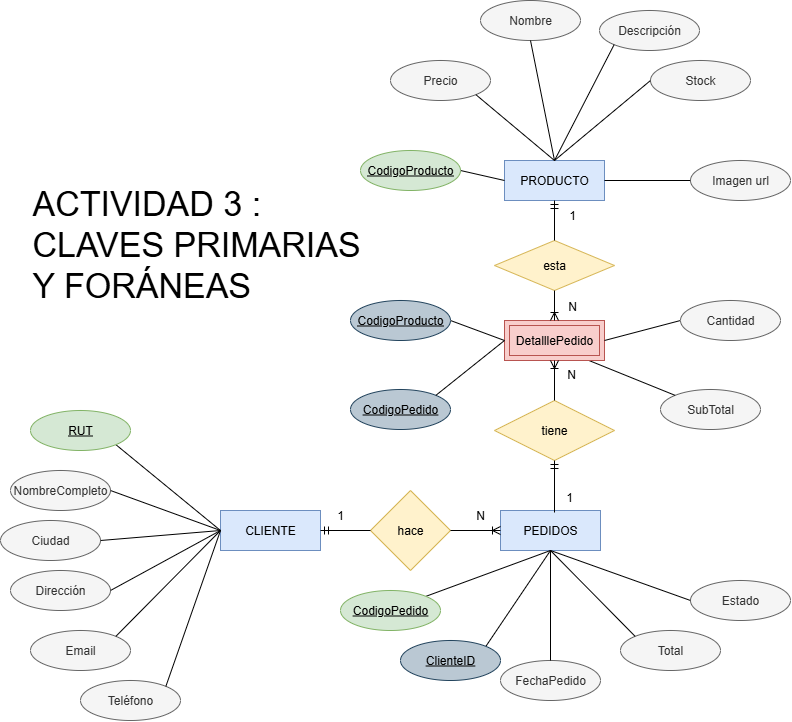

The diagram above was exported from draw.io. Its source (the exported page's mxGraphModel, read from the mxfile embedded in the PNG):
<mxGraphModel dx="1513" dy="1553" grid="1" gridSize="10" guides="1" tooltips="1" connect="1" arrows="1" fold="1" page="1" pageScale="1" pageWidth="827" pageHeight="1169" math="0" shadow="0">
  <root>
    <mxCell id="0" />
    <mxCell id="1" parent="0" />
    <mxCell id="c4XXHtlpk4r5zuxXObHy-1" value="PEDIDOS" style="whiteSpace=wrap;html=1;align=center;fillColor=#dae8fc;strokeColor=#6c8ebf;" parent="1" vertex="1">
      <mxGeometry x="10" y="30" width="100" height="40" as="geometry" />
    </mxCell>
    <mxCell id="ADUjLarmzQ8nFzzT240g-1" value="CLIENTE" style="whiteSpace=wrap;html=1;align=center;fillColor=#dae8fc;strokeColor=#6c8ebf;" parent="1" vertex="1">
      <mxGeometry x="-270" y="30" width="100" height="40" as="geometry" />
    </mxCell>
    <mxCell id="ADUjLarmzQ8nFzzT240g-2" value="PRODUCTO" style="whiteSpace=wrap;html=1;align=center;fillColor=#dae8fc;strokeColor=#6c8ebf;" parent="1" vertex="1">
      <mxGeometry x="14" y="-320" width="100" height="40" as="geometry" />
    </mxCell>
    <mxCell id="ADUjLarmzQ8nFzzT240g-3" value="NombreCompleto" style="ellipse;whiteSpace=wrap;html=1;align=center;fillColor=#f5f5f5;fontColor=#333333;strokeColor=#666666;" parent="1" vertex="1">
      <mxGeometry x="-480" y="-10" width="100" height="40" as="geometry" />
    </mxCell>
    <mxCell id="ADUjLarmzQ8nFzzT240g-5" value="Dirección" style="ellipse;whiteSpace=wrap;html=1;align=center;fillColor=#f5f5f5;fontColor=#333333;strokeColor=#666666;" parent="1" vertex="1">
      <mxGeometry x="-480" y="90" width="100" height="40" as="geometry" />
    </mxCell>
    <mxCell id="ADUjLarmzQ8nFzzT240g-6" value="Email" style="ellipse;whiteSpace=wrap;html=1;align=center;fillColor=#f5f5f5;fontColor=#333333;strokeColor=#666666;" parent="1" vertex="1">
      <mxGeometry x="-460" y="150" width="100" height="40" as="geometry" />
    </mxCell>
    <mxCell id="CBhkROkPV4qKgHIRVV8A-1" value="" style="endArrow=none;html=1;rounded=0;entryX=1;entryY=0.5;entryDx=0;entryDy=0;exitX=0;exitY=0.5;exitDx=0;exitDy=0;" parent="1" source="ADUjLarmzQ8nFzzT240g-1" target="ADUjLarmzQ8nFzzT240g-3" edge="1">
      <mxGeometry width="50" height="50" relative="1" as="geometry">
        <mxPoint x="-350" y="150" as="sourcePoint" />
        <mxPoint x="-300" y="100" as="targetPoint" />
      </mxGeometry>
    </mxCell>
    <mxCell id="CBhkROkPV4qKgHIRVV8A-2" value="" style="endArrow=none;html=1;rounded=0;entryX=0;entryY=0.5;entryDx=0;entryDy=0;exitX=1;exitY=0.5;exitDx=0;exitDy=0;" parent="1" source="ADUjLarmzQ8nFzzT240g-5" target="ADUjLarmzQ8nFzzT240g-1" edge="1">
      <mxGeometry width="50" height="50" relative="1" as="geometry">
        <mxPoint x="-350" y="150" as="sourcePoint" />
        <mxPoint x="-300" y="100" as="targetPoint" />
      </mxGeometry>
    </mxCell>
    <mxCell id="SRnqO5vkxg8RA55__LMl-3" value="Nombre" style="ellipse;whiteSpace=wrap;html=1;align=center;fillColor=#f5f5f5;fontColor=#333333;strokeColor=#666666;" parent="1" vertex="1">
      <mxGeometry x="-10" y="-480" width="100" height="40" as="geometry" />
    </mxCell>
    <mxCell id="CBhkROkPV4qKgHIRVV8A-4" value="" style="endArrow=none;html=1;rounded=0;entryX=0;entryY=0.5;entryDx=0;entryDy=0;exitX=1;exitY=0;exitDx=0;exitDy=0;" parent="1" source="ADUjLarmzQ8nFzzT240g-6" target="ADUjLarmzQ8nFzzT240g-1" edge="1">
      <mxGeometry width="50" height="50" relative="1" as="geometry">
        <mxPoint x="-350" y="150" as="sourcePoint" />
        <mxPoint x="-300" y="100" as="targetPoint" />
      </mxGeometry>
    </mxCell>
    <mxCell id="CBhkROkPV4qKgHIRVV8A-5" value="" style="endArrow=none;html=1;rounded=0;entryX=1;entryY=1;entryDx=0;entryDy=0;" parent="1" edge="1" target="eHcIF64HZ5SS1360h4MP-8">
      <mxGeometry width="50" height="50" relative="1" as="geometry">
        <mxPoint x="-270" y="50" as="sourcePoint" />
        <mxPoint x="-378.20000000000005" y="-33.16000000000008" as="targetPoint" />
      </mxGeometry>
    </mxCell>
    <mxCell id="SRnqO5vkxg8RA55__LMl-4" value="Precio" style="ellipse;whiteSpace=wrap;html=1;align=center;fillColor=#f5f5f5;fontColor=#333333;strokeColor=#666666;" parent="1" vertex="1">
      <mxGeometry x="-100" y="-420" width="100" height="40" as="geometry" />
    </mxCell>
    <mxCell id="SRnqO5vkxg8RA55__LMl-5" value="Descripción" style="ellipse;whiteSpace=wrap;html=1;align=center;fillColor=#f5f5f5;fontColor=#333333;strokeColor=#666666;" parent="1" vertex="1">
      <mxGeometry x="109" y="-470" width="100" height="40" as="geometry" />
    </mxCell>
    <mxCell id="SRnqO5vkxg8RA55__LMl-6" value="Imagen url" style="ellipse;whiteSpace=wrap;html=1;align=center;fillColor=#f5f5f5;fontColor=#333333;strokeColor=#666666;" parent="1" vertex="1">
      <mxGeometry x="200" y="-320" width="100" height="40" as="geometry" />
    </mxCell>
    <mxCell id="SRnqO5vkxg8RA55__LMl-7" value="Stock" style="ellipse;whiteSpace=wrap;html=1;align=center;fillColor=#f5f5f5;fontColor=#333333;strokeColor=#666666;" parent="1" vertex="1">
      <mxGeometry x="160" y="-420" width="100" height="40" as="geometry" />
    </mxCell>
    <mxCell id="SRnqO5vkxg8RA55__LMl-10" value="Teléfono" style="ellipse;whiteSpace=wrap;html=1;align=center;fillColor=#f5f5f5;fontColor=#333333;strokeColor=#666666;" parent="1" vertex="1">
      <mxGeometry x="-410" y="200" width="100" height="40" as="geometry" />
    </mxCell>
    <mxCell id="CBhkROkPV4qKgHIRVV8A-6" value="hace" style="rhombus;whiteSpace=wrap;html=1;fillColor=#fff2cc;strokeColor=#d6b656;" parent="1" vertex="1">
      <mxGeometry x="-120" y="10" width="80" height="80" as="geometry" />
    </mxCell>
    <mxCell id="SRnqO5vkxg8RA55__LMl-13" value="" style="endArrow=none;html=1;rounded=0;entryX=0;entryY=0.5;entryDx=0;entryDy=0;exitX=1;exitY=0;exitDx=0;exitDy=0;" parent="1" source="SRnqO5vkxg8RA55__LMl-10" target="ADUjLarmzQ8nFzzT240g-1" edge="1">
      <mxGeometry width="50" height="50" relative="1" as="geometry">
        <mxPoint x="-350" y="260" as="sourcePoint" />
        <mxPoint x="-250" y="90" as="targetPoint" />
      </mxGeometry>
    </mxCell>
    <mxCell id="CBhkROkPV4qKgHIRVV8A-10" value="FechaPedido" style="ellipse;whiteSpace=wrap;html=1;align=center;fillColor=#f5f5f5;fontColor=#333333;strokeColor=#666666;" parent="1" vertex="1">
      <mxGeometry x="10" y="180" width="100" height="40" as="geometry" />
    </mxCell>
    <mxCell id="SRnqO5vkxg8RA55__LMl-15" value="" style="endArrow=none;html=1;rounded=0;entryX=0.5;entryY=0;entryDx=0;entryDy=0;exitX=0.5;exitY=1;exitDx=0;exitDy=0;" parent="1" source="SRnqO5vkxg8RA55__LMl-3" target="ADUjLarmzQ8nFzzT240g-2" edge="1">
      <mxGeometry width="50" height="50" relative="1" as="geometry">
        <mxPoint x="640" y="185" as="sourcePoint" />
        <mxPoint x="690" y="135" as="targetPoint" />
      </mxGeometry>
    </mxCell>
    <mxCell id="SRnqO5vkxg8RA55__LMl-16" value="" style="endArrow=none;html=1;rounded=0;exitX=0;exitY=0.5;exitDx=0;exitDy=0;entryX=1;entryY=0.5;entryDx=0;entryDy=0;" parent="1" source="ADUjLarmzQ8nFzzT240g-2" edge="1" target="eHcIF64HZ5SS1360h4MP-7">
      <mxGeometry width="50" height="50" relative="1" as="geometry">
        <mxPoint x="360" y="-330" as="sourcePoint" />
        <mxPoint x="360" y="-200" as="targetPoint" />
      </mxGeometry>
    </mxCell>
    <mxCell id="SRnqO5vkxg8RA55__LMl-17" value="" style="endArrow=none;html=1;rounded=0;entryX=0.5;entryY=0;entryDx=0;entryDy=0;exitX=0;exitY=1;exitDx=0;exitDy=0;" parent="1" source="SRnqO5vkxg8RA55__LMl-5" target="ADUjLarmzQ8nFzzT240g-2" edge="1">
      <mxGeometry width="50" height="50" relative="1" as="geometry">
        <mxPoint x="640" y="185" as="sourcePoint" />
        <mxPoint x="690" y="135" as="targetPoint" />
      </mxGeometry>
    </mxCell>
    <mxCell id="SRnqO5vkxg8RA55__LMl-18" value="" style="endArrow=none;html=1;rounded=0;entryX=1;entryY=0.5;entryDx=0;entryDy=0;exitX=0;exitY=0.5;exitDx=0;exitDy=0;" parent="1" source="SRnqO5vkxg8RA55__LMl-6" target="ADUjLarmzQ8nFzzT240g-2" edge="1">
      <mxGeometry width="50" height="50" relative="1" as="geometry">
        <mxPoint x="640" y="185" as="sourcePoint" />
        <mxPoint x="690" y="135" as="targetPoint" />
      </mxGeometry>
    </mxCell>
    <mxCell id="SRnqO5vkxg8RA55__LMl-19" value="" style="endArrow=none;html=1;rounded=0;entryX=0.5;entryY=0;entryDx=0;entryDy=0;exitX=0;exitY=0.5;exitDx=0;exitDy=0;" parent="1" source="SRnqO5vkxg8RA55__LMl-7" target="ADUjLarmzQ8nFzzT240g-2" edge="1">
      <mxGeometry width="50" height="50" relative="1" as="geometry">
        <mxPoint x="640" y="185" as="sourcePoint" />
        <mxPoint x="690" y="135" as="targetPoint" />
      </mxGeometry>
    </mxCell>
    <mxCell id="CBhkROkPV4qKgHIRVV8A-11" value="" style="endArrow=none;html=1;rounded=0;entryX=0.5;entryY=1;entryDx=0;entryDy=0;exitX=0.5;exitY=0;exitDx=0;exitDy=0;" parent="1" source="CBhkROkPV4qKgHIRVV8A-10" target="c4XXHtlpk4r5zuxXObHy-1" edge="1">
      <mxGeometry width="50" height="50" relative="1" as="geometry">
        <mxPoint x="70" y="147" as="sourcePoint" />
        <mxPoint x="150" y="240" as="targetPoint" />
      </mxGeometry>
    </mxCell>
    <mxCell id="CBhkROkPV4qKgHIRVV8A-13" value="" style="endArrow=none;html=1;rounded=0;entryX=0.5;entryY=1;entryDx=0;entryDy=0;exitX=1;exitY=0;exitDx=0;exitDy=0;" parent="1" source="eHcIF64HZ5SS1360h4MP-10" target="c4XXHtlpk4r5zuxXObHy-1" edge="1">
      <mxGeometry width="50" height="50" relative="1" as="geometry">
        <mxPoint x="70" y="40" as="sourcePoint" />
        <mxPoint x="-24.854479396171882" y="125.77443213654533" as="targetPoint" />
      </mxGeometry>
    </mxCell>
    <mxCell id="CBhkROkPV4qKgHIRVV8A-16" value="SubTotal" style="ellipse;whiteSpace=wrap;html=1;align=center;fillColor=#f5f5f5;fontColor=#333333;strokeColor=#666666;" parent="1" vertex="1">
      <mxGeometry x="170" y="-91" width="100" height="40" as="geometry" />
    </mxCell>
    <mxCell id="CBhkROkPV4qKgHIRVV8A-17" value="" style="endArrow=none;html=1;rounded=0;entryX=0;entryY=0;entryDx=0;entryDy=0;exitX=0.75;exitY=0;exitDx=0;exitDy=0;" parent="1" source="eHcIF64HZ5SS1360h4MP-30" target="CBhkROkPV4qKgHIRVV8A-16" edge="1">
      <mxGeometry width="50" height="50" relative="1" as="geometry">
        <mxPoint x="114" y="-120" as="sourcePoint" />
        <mxPoint x="174" y="-34" as="targetPoint" />
      </mxGeometry>
    </mxCell>
    <mxCell id="CBhkROkPV4qKgHIRVV8A-25" value="Ciudad" style="ellipse;whiteSpace=wrap;html=1;align=center;fillColor=#f5f5f5;fontColor=#333333;strokeColor=#666666;" parent="1" vertex="1">
      <mxGeometry x="-490" y="40" width="100" height="40" as="geometry" />
    </mxCell>
    <mxCell id="CBhkROkPV4qKgHIRVV8A-26" value="" style="endArrow=none;html=1;rounded=0;exitX=1;exitY=0.5;exitDx=0;exitDy=0;" parent="1" source="CBhkROkPV4qKgHIRVV8A-25" edge="1">
      <mxGeometry width="50" height="50" relative="1" as="geometry">
        <mxPoint x="-330" y="130" as="sourcePoint" />
        <mxPoint x="-270" y="50" as="targetPoint" />
      </mxGeometry>
    </mxCell>
    <mxCell id="SRnqO5vkxg8RA55__LMl-21" value="Estado" style="ellipse;whiteSpace=wrap;html=1;align=center;fillColor=#f5f5f5;fontColor=#333333;strokeColor=#666666;" parent="1" vertex="1">
      <mxGeometry x="200" y="100" width="100" height="40" as="geometry" />
    </mxCell>
    <mxCell id="SRnqO5vkxg8RA55__LMl-22" value="" style="endArrow=none;html=1;rounded=0;entryX=0;entryY=0.5;entryDx=0;entryDy=0;" parent="1" target="SRnqO5vkxg8RA55__LMl-21" edge="1">
      <mxGeometry width="50" height="50" relative="1" as="geometry">
        <mxPoint x="60" y="70" as="sourcePoint" />
        <mxPoint x="-20" y="-30" as="targetPoint" />
      </mxGeometry>
    </mxCell>
    <mxCell id="yF-9aH-F2654--7V3YEc-1" value="&lt;font style=&quot;font-size: 34px;&quot;&gt;ACTIVIDAD 3 : CLAVES PRIMARIAS Y FORÁNEAS&lt;/font&gt;" style="text;html=1;align=left;verticalAlign=middle;whiteSpace=wrap;rounded=0;" parent="1" vertex="1">
      <mxGeometry x="-460" y="-250.85" width="343" height="30" as="geometry" />
    </mxCell>
    <mxCell id="eHcIF64HZ5SS1360h4MP-1" value="" style="edgeStyle=entityRelationEdgeStyle;fontSize=12;html=1;endArrow=ERmandOne;rounded=0;entryX=1;entryY=0.5;entryDx=0;entryDy=0;exitX=0;exitY=0.5;exitDx=0;exitDy=0;" edge="1" parent="1" source="CBhkROkPV4qKgHIRVV8A-6" target="ADUjLarmzQ8nFzzT240g-1">
      <mxGeometry width="100" height="100" relative="1" as="geometry">
        <mxPoint x="-100" y="90" as="sourcePoint" />
        <mxPoint y="-10" as="targetPoint" />
      </mxGeometry>
    </mxCell>
    <mxCell id="eHcIF64HZ5SS1360h4MP-2" value="" style="edgeStyle=entityRelationEdgeStyle;fontSize=12;html=1;endArrow=ERoneToMany;rounded=0;entryX=0;entryY=0.5;entryDx=0;entryDy=0;exitX=1;exitY=0.5;exitDx=0;exitDy=0;" edge="1" parent="1" source="CBhkROkPV4qKgHIRVV8A-6" target="c4XXHtlpk4r5zuxXObHy-1">
      <mxGeometry width="100" height="100" relative="1" as="geometry">
        <mxPoint x="-140" y="120" as="sourcePoint" />
        <mxPoint x="-40" y="20" as="targetPoint" />
      </mxGeometry>
    </mxCell>
    <mxCell id="eHcIF64HZ5SS1360h4MP-6" value="" style="endArrow=none;html=1;rounded=0;entryX=1;entryY=0;entryDx=0;entryDy=0;exitX=0.5;exitY=1;exitDx=0;exitDy=0;" edge="1" parent="1" source="c4XXHtlpk4r5zuxXObHy-1" target="eHcIF64HZ5SS1360h4MP-5">
      <mxGeometry width="50" height="50" relative="1" as="geometry">
        <mxPoint x="60" y="70" as="sourcePoint" />
        <mxPoint x="-24.854479396171882" y="125.77443213654533" as="targetPoint" />
      </mxGeometry>
    </mxCell>
    <mxCell id="eHcIF64HZ5SS1360h4MP-5" value="CodigoPedido" style="ellipse;whiteSpace=wrap;html=1;align=center;fontStyle=4;fillColor=#d5e8d4;strokeColor=#82b366;" vertex="1" parent="1">
      <mxGeometry x="-150" y="110" width="100" height="40" as="geometry" />
    </mxCell>
    <mxCell id="eHcIF64HZ5SS1360h4MP-7" value="CodigoProducto" style="ellipse;whiteSpace=wrap;html=1;align=center;fontStyle=4;fillColor=#d5e8d4;strokeColor=#82b366;" vertex="1" parent="1">
      <mxGeometry x="-130" y="-330" width="100" height="40" as="geometry" />
    </mxCell>
    <mxCell id="eHcIF64HZ5SS1360h4MP-8" value="RUT" style="ellipse;whiteSpace=wrap;html=1;align=center;fontStyle=4;fillColor=#d5e8d4;strokeColor=#82b366;" vertex="1" parent="1">
      <mxGeometry x="-460" y="-70" width="100" height="40" as="geometry" />
    </mxCell>
    <mxCell id="eHcIF64HZ5SS1360h4MP-10" value="ClienteID" style="ellipse;whiteSpace=wrap;html=1;align=center;fontStyle=4;fillColor=#bac8d3;strokeColor=#23445d;" vertex="1" parent="1">
      <mxGeometry x="-90" y="160" width="100" height="40" as="geometry" />
    </mxCell>
    <mxCell id="eHcIF64HZ5SS1360h4MP-15" value="1" style="text;html=1;align=center;verticalAlign=middle;whiteSpace=wrap;rounded=0;" vertex="1" parent="1">
      <mxGeometry x="-180" y="20" width="60" height="30" as="geometry" />
    </mxCell>
    <mxCell id="eHcIF64HZ5SS1360h4MP-16" value="N" style="text;html=1;align=center;verticalAlign=middle;whiteSpace=wrap;rounded=0;" vertex="1" parent="1">
      <mxGeometry x="-40" y="20" width="60" height="30" as="geometry" />
    </mxCell>
    <mxCell id="eHcIF64HZ5SS1360h4MP-20" value="1" style="text;html=1;align=center;verticalAlign=middle;whiteSpace=wrap;rounded=0;" vertex="1" parent="1">
      <mxGeometry x="49" y="2" width="60" height="30" as="geometry" />
    </mxCell>
    <mxCell id="eHcIF64HZ5SS1360h4MP-23" value="DetalllePedido" style="shape=ext;margin=3;double=1;whiteSpace=wrap;html=1;align=center;fillColor=#f8cecc;strokeColor=#b85450;" vertex="1" parent="1">
      <mxGeometry x="14" y="-160" width="100" height="40" as="geometry" />
    </mxCell>
    <mxCell id="eHcIF64HZ5SS1360h4MP-24" value="esta" style="shape=rhombus;perimeter=rhombusPerimeter;whiteSpace=wrap;html=1;align=center;fillColor=#fff2cc;strokeColor=#d6b656;" vertex="1" parent="1">
      <mxGeometry x="4" y="-240" width="120" height="50" as="geometry" />
    </mxCell>
    <mxCell id="eHcIF64HZ5SS1360h4MP-25" value="tiene" style="shape=rhombus;perimeter=rhombusPerimeter;whiteSpace=wrap;html=1;align=center;fillColor=#fff2cc;strokeColor=#d6b656;" vertex="1" parent="1">
      <mxGeometry x="4" y="-80" width="120" height="60" as="geometry" />
    </mxCell>
    <mxCell id="eHcIF64HZ5SS1360h4MP-27" value="" style="fontSize=12;html=1;endArrow=ERoneToMany;rounded=0;entryX=0.5;entryY=1;entryDx=0;entryDy=0;exitX=0.5;exitY=0;exitDx=0;exitDy=0;" edge="1" parent="1" source="eHcIF64HZ5SS1360h4MP-25" target="eHcIF64HZ5SS1360h4MP-23">
      <mxGeometry width="100" height="100" relative="1" as="geometry">
        <mxPoint x="-20" y="-130" as="sourcePoint" />
        <mxPoint x="-20" y="-80" as="targetPoint" />
      </mxGeometry>
    </mxCell>
    <mxCell id="eHcIF64HZ5SS1360h4MP-29" value="" style="fontSize=12;html=1;endArrow=ERmandOne;rounded=0;exitX=0.25;exitY=1;exitDx=0;exitDy=0;entryX=0.5;entryY=1;entryDx=0;entryDy=0;" edge="1" parent="1" source="eHcIF64HZ5SS1360h4MP-20" target="eHcIF64HZ5SS1360h4MP-25">
      <mxGeometry width="100" height="100" relative="1" as="geometry">
        <mxPoint x="155" y="30" as="sourcePoint" />
        <mxPoint x="150" y="-20" as="targetPoint" />
      </mxGeometry>
    </mxCell>
    <mxCell id="eHcIF64HZ5SS1360h4MP-30" value="N" style="text;html=1;align=center;verticalAlign=middle;whiteSpace=wrap;rounded=0;" vertex="1" parent="1">
      <mxGeometry x="51" y="-121" width="60" height="30" as="geometry" />
    </mxCell>
    <mxCell id="eHcIF64HZ5SS1360h4MP-33" value="" style="endArrow=none;html=1;rounded=0;entryX=0;entryY=0.5;entryDx=0;entryDy=0;exitX=1;exitY=0.5;exitDx=0;exitDy=0;" edge="1" target="eHcIF64HZ5SS1360h4MP-34" parent="1" source="eHcIF64HZ5SS1360h4MP-23">
      <mxGeometry width="50" height="50" relative="1" as="geometry">
        <mxPoint x="142" y="-170" as="sourcePoint" />
        <mxPoint x="220" y="-83" as="targetPoint" />
      </mxGeometry>
    </mxCell>
    <mxCell id="eHcIF64HZ5SS1360h4MP-34" value="Cantidad" style="ellipse;whiteSpace=wrap;html=1;align=center;fillColor=#f5f5f5;fontColor=#333333;strokeColor=#666666;" vertex="1" parent="1">
      <mxGeometry x="190" y="-180" width="100" height="40" as="geometry" />
    </mxCell>
    <mxCell id="eHcIF64HZ5SS1360h4MP-35" value="" style="fontSize=12;html=1;endArrow=ERoneToMany;rounded=0;exitX=0.5;exitY=1;exitDx=0;exitDy=0;entryX=0.5;entryY=0;entryDx=0;entryDy=0;" edge="1" parent="1" source="eHcIF64HZ5SS1360h4MP-24" target="eHcIF64HZ5SS1360h4MP-23">
      <mxGeometry width="100" height="100" relative="1" as="geometry">
        <mxPoint x="360" y="-80" as="sourcePoint" />
        <mxPoint x="170" y="-190" as="targetPoint" />
      </mxGeometry>
    </mxCell>
    <mxCell id="eHcIF64HZ5SS1360h4MP-36" value="N" style="text;html=1;align=center;verticalAlign=middle;whiteSpace=wrap;rounded=0;" vertex="1" parent="1">
      <mxGeometry x="52" y="-189" width="60" height="30" as="geometry" />
    </mxCell>
    <mxCell id="eHcIF64HZ5SS1360h4MP-37" value="Total" style="ellipse;whiteSpace=wrap;html=1;align=center;fillColor=#f5f5f5;fontColor=#333333;strokeColor=#666666;" vertex="1" parent="1">
      <mxGeometry x="130" y="150" width="100" height="40" as="geometry" />
    </mxCell>
    <mxCell id="eHcIF64HZ5SS1360h4MP-38" value="" style="endArrow=none;html=1;rounded=0;entryX=0;entryY=0;entryDx=0;entryDy=0;" edge="1" parent="1" target="eHcIF64HZ5SS1360h4MP-37">
      <mxGeometry relative="1" as="geometry">
        <mxPoint x="60" y="70" as="sourcePoint" />
        <mxPoint x="250" y="50" as="targetPoint" />
      </mxGeometry>
    </mxCell>
    <mxCell id="eHcIF64HZ5SS1360h4MP-40" value="CodigoPedido" style="ellipse;whiteSpace=wrap;html=1;align=center;fontStyle=4;fillColor=#bac8d3;strokeColor=#23445d;" vertex="1" parent="1">
      <mxGeometry x="-140" y="-91" width="100" height="40" as="geometry" />
    </mxCell>
    <mxCell id="eHcIF64HZ5SS1360h4MP-41" value="" style="endArrow=none;html=1;rounded=0;entryX=0;entryY=0.5;entryDx=0;entryDy=0;exitX=1;exitY=0;exitDx=0;exitDy=0;" edge="1" source="eHcIF64HZ5SS1360h4MP-40" parent="1" target="eHcIF64HZ5SS1360h4MP-23">
      <mxGeometry width="50" height="50" relative="1" as="geometry">
        <mxPoint x="10" y="-160" as="sourcePoint" />
        <mxPoint y="-130" as="targetPoint" />
      </mxGeometry>
    </mxCell>
    <mxCell id="eHcIF64HZ5SS1360h4MP-42" value="" style="endArrow=none;html=1;rounded=0;entryX=0;entryY=0.5;entryDx=0;entryDy=0;exitX=1;exitY=0.5;exitDx=0;exitDy=0;" edge="1" source="eHcIF64HZ5SS1360h4MP-43" parent="1" target="eHcIF64HZ5SS1360h4MP-23">
      <mxGeometry width="50" height="50" relative="1" as="geometry">
        <mxPoint x="-7" y="-238.5" as="sourcePoint" />
        <mxPoint x="-3" y="-218.5" as="targetPoint" />
      </mxGeometry>
    </mxCell>
    <mxCell id="eHcIF64HZ5SS1360h4MP-43" value="CodigoProducto" style="ellipse;whiteSpace=wrap;html=1;align=center;fontStyle=4;fillColor=#bac8d3;strokeColor=#23445d;" vertex="1" parent="1">
      <mxGeometry x="-140" y="-180" width="100" height="40" as="geometry" />
    </mxCell>
    <mxCell id="eHcIF64HZ5SS1360h4MP-44" value="" style="endArrow=none;html=1;rounded=0;entryX=0.5;entryY=0;entryDx=0;entryDy=0;exitX=1;exitY=1;exitDx=0;exitDy=0;" edge="1" parent="1" source="SRnqO5vkxg8RA55__LMl-4" target="ADUjLarmzQ8nFzzT240g-2">
      <mxGeometry width="50" height="50" relative="1" as="geometry">
        <mxPoint x="60" y="-380" as="sourcePoint" />
        <mxPoint x="60" y="-280" as="targetPoint" />
      </mxGeometry>
    </mxCell>
    <mxCell id="eHcIF64HZ5SS1360h4MP-45" value="" style="fontSize=12;html=1;endArrow=ERmandOne;rounded=0;entryX=0.5;entryY=1;entryDx=0;entryDy=0;exitX=0.5;exitY=0;exitDx=0;exitDy=0;" edge="1" parent="1" source="eHcIF64HZ5SS1360h4MP-24" target="ADUjLarmzQ8nFzzT240g-2">
      <mxGeometry width="100" height="100" relative="1" as="geometry">
        <mxPoint x="40" y="-230" as="sourcePoint" />
        <mxPoint x="140" y="-330" as="targetPoint" />
      </mxGeometry>
    </mxCell>
    <mxCell id="eHcIF64HZ5SS1360h4MP-46" value="1" style="text;html=1;align=center;verticalAlign=middle;whiteSpace=wrap;rounded=0;" vertex="1" parent="1">
      <mxGeometry x="52" y="-280" width="60" height="30" as="geometry" />
    </mxCell>
  </root>
</mxGraphModel>